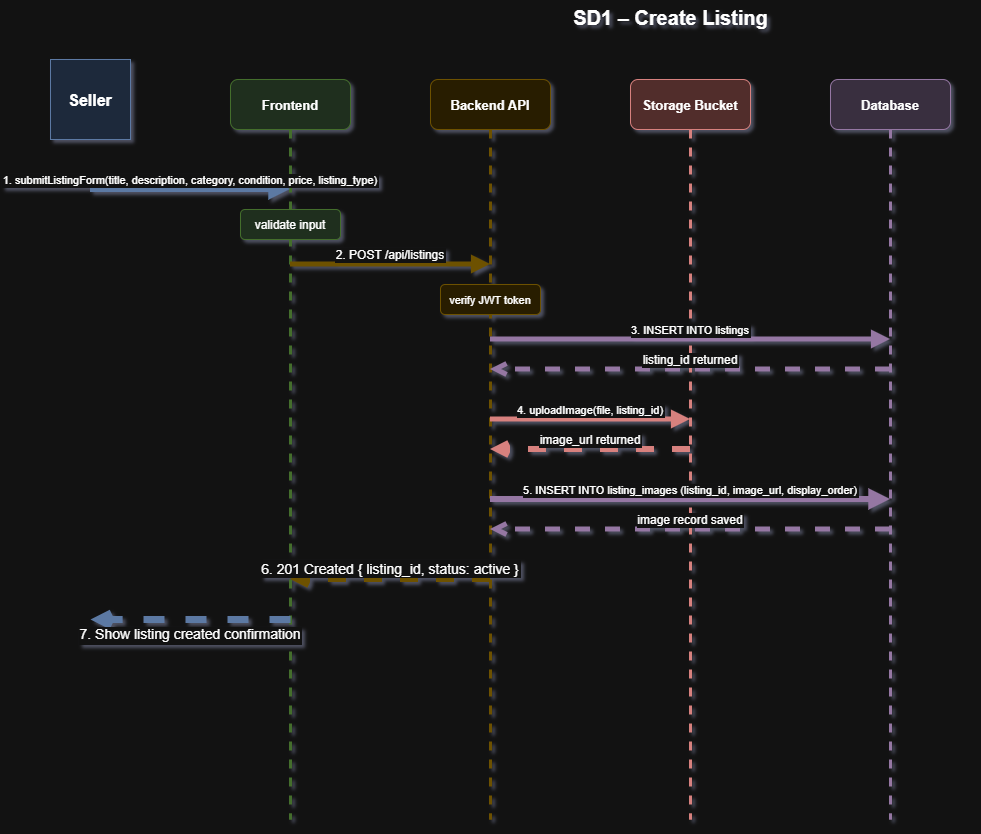

The diagram above was exported from draw.io. Its source (the exported page's mxGraphModel, read from the mxfile embedded in the PNG):
<mxGraphModel dx="1450" dy="853" grid="1" gridSize="10" guides="1" tooltips="1" connect="1" arrows="1" fold="1" page="1" pageScale="1" pageWidth="1400" pageHeight="900" math="0" shadow="1">
  <root>
    <mxCell id="0" />
    <mxCell id="1" parent="0" />
    <mxCell id="title" parent="1" style="text;html=1;fontSize=20;fontStyle=1;align=center;fillColor=none;strokeColor=none;" value="SD1 – Create Listing" vertex="1">
      <mxGeometry height="40" width="600" x="400" y="20" as="geometry" />
    </mxCell>
    <mxCell id="h1" parent="1" style="shape=mxgraph.uml.actor;fillColor=#dae8fc;strokeColor=#6c8ebf;fontStyle=1;fontSize=16;" value="Seller" vertex="1">
      <mxGeometry height="80" width="80" x="80" y="80" as="geometry" />
    </mxCell>
    <mxCell id="h2" parent="1" style="rounded=1;fillColor=#d5e8d4;strokeColor=#82b366;fontStyle=1;fontSize=13;" value="Frontend" vertex="1">
      <mxGeometry height="50" width="120" x="260" y="100" as="geometry" />
    </mxCell>
    <mxCell id="h3" parent="1" style="rounded=1;fillColor=#fff2cc;strokeColor=#d6b656;fontStyle=1;fontSize=13;" value="Backend API" vertex="1">
      <mxGeometry height="50" width="120" x="460" y="100" as="geometry" />
    </mxCell>
    <mxCell id="h4" parent="1" style="rounded=1;fillColor=#f8cecc;strokeColor=#b85450;fontStyle=1;fontSize=13;" value="Storage Bucket" vertex="1">
      <mxGeometry height="50" width="120" x="660" y="100" as="geometry" />
    </mxCell>
    <mxCell id="h5" parent="1" style="rounded=1;fillColor=#e1d5e7;strokeColor=#9673a6;fontStyle=1;fontSize=13;" value="Database" vertex="1">
      <mxGeometry height="50" width="120" x="860" y="100" as="geometry" />
    </mxCell>
    <mxCell id="l1" edge="1" parent="1" style="endArrow=none;dashed=1;strokeColor=#6c8ebf;strokeWidth=2;" value="">
      <mxGeometry x="120" y="160" as="geometry">
        <Array as="points" />
      </mxGeometry>
    </mxCell>
    <mxCell id="l2" edge="1" parent="1" source="h2" style="endArrow=none;dashed=1;strokeColor=#82b366;strokeWidth=3;" value="">
      <mxGeometry relative="1" as="geometry">
        <mxPoint x="320" y="150" as="sourcePoint" />
        <mxPoint x="320" y="840" as="targetPoint" />
      </mxGeometry>
    </mxCell>
    <mxCell id="l3" edge="1" parent="1" source="h3" style="endArrow=none;dashed=1;strokeColor=#d6b656;strokeWidth=3;" value="">
      <mxGeometry relative="1" as="geometry">
        <mxPoint x="520" y="150" as="sourcePoint" />
        <mxPoint x="520" y="840" as="targetPoint" />
      </mxGeometry>
    </mxCell>
    <mxCell id="l4" edge="1" parent="1" source="h4" style="endArrow=none;dashed=1;strokeColor=#b85450;strokeWidth=3;" value="">
      <mxGeometry relative="1" as="geometry">
        <mxPoint x="720" y="150" as="sourcePoint" />
        <mxPoint x="720" y="840" as="targetPoint" />
      </mxGeometry>
    </mxCell>
    <mxCell id="l5" edge="1" parent="1" source="h5" style="endArrow=none;dashed=1;strokeColor=#9673a6;strokeWidth=3;" value="">
      <mxGeometry relative="1" as="geometry">
        <mxPoint x="920" y="150" as="sourcePoint" />
        <mxPoint x="920" y="840" as="targetPoint" />
      </mxGeometry>
    </mxCell>
    <mxCell id="s1" edge="1" parent="1" style="endArrow=block;endFill=1;strokeColor=#6c8ebf;strokeWidth=6;fontSize=11;verticalAlign=bottom;" value="1. submitListingForm(title, description, category, condition, price, listing_type)">
      <mxGeometry relative="1" as="geometry">
        <mxPoint x="120" y="210" as="sourcePoint" />
        <mxPoint x="320" y="210" as="targetPoint" />
      </mxGeometry>
    </mxCell>
    <mxCell id="s2box" parent="1" style="rounded=1;fillColor=#d5e8d4;strokeColor=#82b366;fontSize=12;" value="validate input" vertex="1">
      <mxGeometry height="30" width="100" x="270" y="230" as="geometry" />
    </mxCell>
    <mxCell id="s3" edge="1" parent="1" style="endArrow=block;endFill=1;strokeColor=#d6b656;strokeWidth=5;fontSize=12;verticalAlign=bottom;" value="2. POST /api/listings">
      <mxGeometry relative="1" as="geometry">
        <mxPoint x="320" y="285" as="sourcePoint" />
        <mxPoint x="520" y="285" as="targetPoint" />
      </mxGeometry>
    </mxCell>
    <mxCell id="s4box" parent="1" style="rounded=1;fillColor=#fff2cc;strokeColor=#d6b656;fontSize=11;" value="verify JWT token" vertex="1">
      <mxGeometry height="30" width="100" x="470" y="305" as="geometry" />
    </mxCell>
    <mxCell id="s5" edge="1" parent="1" style="endArrow=block;endFill=1;strokeColor=#9673a6;strokeWidth=5;fontSize=11;verticalAlign=bottom;" value="3. INSERT INTO listings">
      <mxGeometry relative="1" as="geometry">
        <mxPoint x="520" y="360" as="sourcePoint" />
        <mxPoint x="920" y="360" as="targetPoint" />
      </mxGeometry>
    </mxCell>
    <mxCell id="s6" edge="1" parent="1" style="endArrow=open;endFill=0;dashed=1;strokeColor=#9673a6;strokeWidth=5;fontSize=12;verticalAlign=bottom;" value="listing_id returned">
      <mxGeometry relative="1" as="geometry">
        <mxPoint x="920" y="390" as="sourcePoint" />
        <mxPoint x="520" y="390" as="targetPoint" />
      </mxGeometry>
    </mxCell>
    <mxCell id="s7" edge="1" parent="1" style="endArrow=block;endFill=1;strokeColor=#b85450;strokeWidth=5;fontSize=11;verticalAlign=bottom;" value="4. uploadImage(file, listing_id)">
      <mxGeometry relative="1" as="geometry">
        <mxPoint x="520" y="440" as="sourcePoint" />
        <mxPoint x="720" y="440" as="targetPoint" />
      </mxGeometry>
    </mxCell>
    <mxCell id="s8" edge="1" parent="1" style="endArrow=open;endFill=0;dashed=1;strokeColor=#b85450;strokeWidth=6;fontSize=12;verticalAlign=bottom;" value="image_url returned">
      <mxGeometry relative="1" as="geometry">
        <mxPoint x="720" y="470" as="sourcePoint" />
        <mxPoint x="520" y="470" as="targetPoint" />
      </mxGeometry>
    </mxCell>
    <mxCell id="s9" edge="1" parent="1" style="endArrow=block;endFill=1;strokeColor=#9673a6;strokeWidth=6;fontSize=11;verticalAlign=bottom;" value="5. INSERT INTO listing_images (listing_id, image_url, display_order)">
      <mxGeometry relative="1" as="geometry">
        <mxPoint x="520" y="520" as="sourcePoint" />
        <mxPoint x="920" y="520" as="targetPoint" />
      </mxGeometry>
    </mxCell>
    <mxCell id="s10" edge="1" parent="1" style="endArrow=open;endFill=0;dashed=1;strokeColor=#9673a6;strokeWidth=5;fontSize=12;verticalAlign=bottom;" value="image record saved">
      <mxGeometry relative="1" as="geometry">
        <mxPoint x="920" y="550" as="sourcePoint" />
        <mxPoint x="520" y="550" as="targetPoint" />
      </mxGeometry>
    </mxCell>
    <mxCell id="s11" edge="1" parent="1" style="endArrow=open;endFill=0;dashed=1;strokeColor=#d6b656;strokeWidth=6;fontSize=14;verticalAlign=bottom;" value="6. 201 Created { listing_id, status: active }">
      <mxGeometry relative="1" as="geometry">
        <mxPoint x="520" y="600" as="sourcePoint" />
        <mxPoint x="320" y="600" as="targetPoint" />
      </mxGeometry>
    </mxCell>
    <mxCell id="s12" edge="1" parent="1" style="endArrow=open;endFill=0;dashed=1;strokeColor=#6c8ebf;strokeWidth=7;fontSize=14;verticalAlign=top;" value="7. Show listing created confirmation">
      <mxGeometry relative="1" as="geometry">
        <mxPoint x="320" y="640" as="sourcePoint" />
        <mxPoint x="120" y="640" as="targetPoint" />
      </mxGeometry>
    </mxCell>
  </root>
</mxGraphModel>